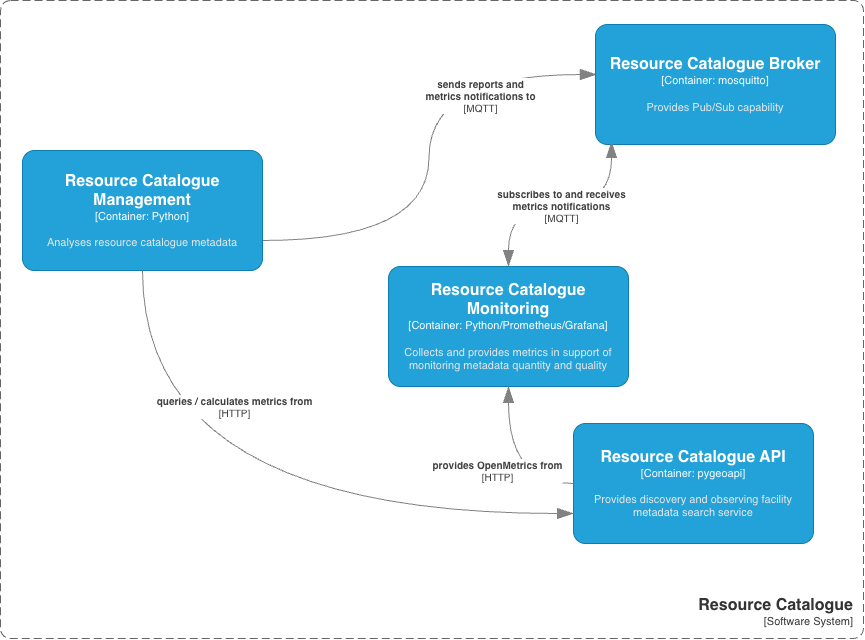

The diagram above was exported from draw.io. Its source (the exported page's mxGraphModel, read from the mxfile embedded in the PNG):
<mxGraphModel dx="1006" dy="692" grid="0" gridSize="10" guides="1" tooltips="1" connect="1" arrows="1" fold="1" page="1" pageScale="1" pageWidth="1169" pageHeight="827" math="0" shadow="0">
  <root>
    <mxCell id="C-a4guP6hnbmqBrlELim-0" />
    <mxCell id="C-a4guP6hnbmqBrlELim-1" parent="C-a4guP6hnbmqBrlELim-0" />
    <object placeholders="1" c4Type="Relationship" c4Technology="MQTT" c4Description="sends reports and&#10;metrics notifications to" label="&lt;div style=&quot;text-align: left&quot;&gt;&lt;div style=&quot;text-align: center&quot;&gt;&lt;b&gt;%c4Description%&lt;/b&gt;&lt;/div&gt;&lt;div style=&quot;text-align: center&quot;&gt;[%c4Technology%]&lt;/div&gt;&lt;/div&gt;" id="u7GpGF6PlNkVTatV2Rqd-1">
      <mxCell edge="1" parent="C-a4guP6hnbmqBrlELim-1" source="jN8Q3DkR9RhGoOf_a5Cy-8" style="endArrow=blockThin;html=1;fontSize=10;fontColor=#404040;strokeWidth=1;endFill=1;strokeColor=#828282;elbow=vertical;metaEdit=1;endSize=14;startSize=14;jumpStyle=arc;jumpSize=16;rounded=0;edgeStyle=orthogonalEdgeStyle;exitX=1;exitY=0.75;exitDx=0;exitDy=0;exitPerimeter=0;entryX=0.004;entryY=0.417;entryDx=0;entryDy=0;entryPerimeter=0;curved=1;" target="jN8Q3DkR9RhGoOf_a5Cy-9">
        <mxGeometry relative="1" width="240" x="0.5354" y="-21" as="geometry">
          <mxPoint as="offset" />
          <mxPoint x="478" y="385" as="sourcePoint" />
          <mxPoint x="718" y="385" as="targetPoint" />
        </mxGeometry>
      </mxCell>
    </object>
    <object placeholders="1" c4Name="Resource Catalogue API" c4Type="Container" c4Technology="pygeoapi" c4Description="Provides discovery and observing facility metadata search service" label="&lt;font style=&quot;font-size: 16px&quot;&gt;&lt;b&gt;%c4Name%&lt;/b&gt;&lt;/font&gt;&lt;div&gt;[%c4Type%: %c4Technology%]&lt;/div&gt;&lt;br&gt;&lt;div&gt;&lt;font style=&quot;font-size: 11px&quot;&gt;&lt;font color=&quot;#E6E6E6&quot;&gt;%c4Description%&lt;/font&gt;&lt;/div&gt;" id="jN8Q3DkR9RhGoOf_a5Cy-0">
      <mxCell parent="C-a4guP6hnbmqBrlELim-1" style="rounded=1;whiteSpace=wrap;html=1;fontSize=11;labelBackgroundColor=none;fillColor=#23A2D9;fontColor=#ffffff;align=center;arcSize=10;strokeColor=#0E7DAD;metaEdit=1;resizable=0;points=[[0.25,0,0],[0.5,0,0],[0.75,0,0],[1,0.25,0],[1,0.5,0],[1,0.75,0],[0.75,1,0],[0.5,1,0],[0.25,1,0],[0,0.75,0],[0,0.5,0],[0,0.25,0]];" vertex="1">
        <mxGeometry height="120" width="240" x="585" y="596" as="geometry" />
      </mxCell>
    </object>
    <object placeholders="1" c4Name="Resource Catalogue" c4Type="SystemScopeBoundary" c4Application="Software System" label="&lt;font style=&quot;font-size: 16px&quot;&gt;&lt;b&gt;&lt;div style=&quot;&quot;&gt;%c4Name%&lt;/div&gt;&lt;/b&gt;&lt;/font&gt;&lt;div style=&quot;&quot;&gt;[%c4Application%]&lt;/div&gt;" id="jN8Q3DkR9RhGoOf_a5Cy-4">
      <mxCell parent="C-a4guP6hnbmqBrlELim-1" style="rounded=1;fontSize=11;whiteSpace=wrap;html=1;dashed=1;arcSize=20;fillColor=none;strokeColor=#666666;fontColor=#333333;labelBackgroundColor=none;align=right;verticalAlign=bottom;labelBorderColor=none;spacingTop=0;spacing=10;dashPattern=8 4;metaEdit=1;rotatable=0;perimeter=rectanglePerimeter;noLabel=0;labelPadding=0;allowArrows=0;connectable=0;expand=0;recursiveResize=0;editable=1;pointerEvents=0;absoluteArcSize=1;points=[[0.25,0,0],[0.5,0,0],[0.75,0,0],[1,0.25,0],[1,0.5,0],[1,0.75,0],[0.75,1,0],[0.5,1,0],[0.25,1,0],[0,0.75,0],[0,0.5,0],[0,0.25,0]];" vertex="1">
        <mxGeometry height="638" width="863" x="12" y="173" as="geometry" />
      </mxCell>
    </object>
    <object placeholders="1" c4Name="Resource Catalogue Management" c4Type="Container" c4Technology="Python" c4Description="Analyses resource catalogue metadata" label="&lt;font style=&quot;font-size: 16px&quot;&gt;&lt;b&gt;%c4Name%&lt;/b&gt;&lt;/font&gt;&lt;div&gt;[%c4Type%: %c4Technology%]&lt;/div&gt;&lt;br&gt;&lt;div&gt;&lt;font style=&quot;font-size: 11px&quot;&gt;&lt;font color=&quot;#E6E6E6&quot;&gt;%c4Description%&lt;/font&gt;&lt;/div&gt;" id="jN8Q3DkR9RhGoOf_a5Cy-8">
      <mxCell parent="C-a4guP6hnbmqBrlELim-1" style="rounded=1;whiteSpace=wrap;html=1;fontSize=11;labelBackgroundColor=none;fillColor=#23A2D9;fontColor=#ffffff;align=center;arcSize=10;strokeColor=#0E7DAD;metaEdit=1;resizable=0;points=[[0.25,0,0],[0.5,0,0],[0.75,0,0],[1,0.25,0],[1,0.5,0],[1,0.75,0],[0.75,1,0],[0.5,1,0],[0.25,1,0],[0,0.75,0],[0,0.5,0],[0,0.25,0]];" vertex="1">
        <mxGeometry height="120" width="240" x="34" y="323" as="geometry" />
      </mxCell>
    </object>
    <object placeholders="1" c4Name="Resource Catalogue Broker" c4Type="Container" c4Technology="mosquitto" c4Description="Provides Pub/Sub capability" label="&lt;font style=&quot;font-size: 16px&quot;&gt;&lt;b&gt;%c4Name%&lt;/b&gt;&lt;/font&gt;&lt;div&gt;[%c4Type%: %c4Technology%]&lt;/div&gt;&lt;br&gt;&lt;div&gt;&lt;font style=&quot;font-size: 11px&quot;&gt;&lt;font color=&quot;#E6E6E6&quot;&gt;%c4Description%&lt;/font&gt;&lt;/div&gt;" id="jN8Q3DkR9RhGoOf_a5Cy-9">
      <mxCell parent="C-a4guP6hnbmqBrlELim-1" style="rounded=1;whiteSpace=wrap;html=1;fontSize=11;labelBackgroundColor=none;fillColor=#23A2D9;fontColor=#ffffff;align=center;arcSize=10;strokeColor=#0E7DAD;metaEdit=1;resizable=0;points=[[0.25,0,0],[0.5,0,0],[0.75,0,0],[1,0.25,0],[1,0.5,0],[1,0.75,0],[0.75,1,0],[0.5,1,0],[0.25,1,0],[0,0.75,0],[0,0.5,0],[0,0.25,0]];" vertex="1">
        <mxGeometry height="120" width="240" x="607" y="197" as="geometry" />
      </mxCell>
    </object>
    <object placeholders="1" c4Name="Resource Catalogue Monitoring" c4Type="Container" c4Technology="Python/Prometheus/Grafana" c4Description="Collects and provides metrics in support of monitoring metadata quantity and quality" label="&lt;font style=&quot;font-size: 16px&quot;&gt;&lt;b&gt;%c4Name%&lt;/b&gt;&lt;/font&gt;&lt;div&gt;[%c4Type%: %c4Technology%]&lt;/div&gt;&lt;br&gt;&lt;div&gt;&lt;font style=&quot;font-size: 11px&quot;&gt;&lt;font color=&quot;#E6E6E6&quot;&gt;%c4Description%&lt;/font&gt;&lt;/div&gt;" id="jN8Q3DkR9RhGoOf_a5Cy-10">
      <mxCell parent="C-a4guP6hnbmqBrlELim-1" style="rounded=1;whiteSpace=wrap;html=1;fontSize=11;labelBackgroundColor=none;fillColor=#23A2D9;fontColor=#ffffff;align=center;arcSize=10;strokeColor=#0E7DAD;metaEdit=1;resizable=0;points=[[0.25,0,0],[0.5,0,0],[0.75,0,0],[1,0.25,0],[1,0.5,0],[1,0.75,0],[0.75,1,0],[0.5,1,0],[0.25,1,0],[0,0.75,0],[0,0.5,0],[0,0.25,0]];" vertex="1">
        <mxGeometry height="120" width="240" x="400" y="439" as="geometry" />
      </mxCell>
    </object>
    <object placeholders="1" c4Type="Relationship" c4Technology="HTTP" c4Description="provides OpenMetrics from" label="&lt;div style=&quot;text-align: left&quot;&gt;&lt;div style=&quot;text-align: center&quot;&gt;&lt;b&gt;%c4Description%&lt;/b&gt;&lt;/div&gt;&lt;div style=&quot;text-align: center&quot;&gt;[%c4Technology%]&lt;/div&gt;&lt;/div&gt;" id="jN8Q3DkR9RhGoOf_a5Cy-11">
      <mxCell edge="1" parent="C-a4guP6hnbmqBrlELim-1" source="jN8Q3DkR9RhGoOf_a5Cy-0" style="endArrow=blockThin;html=1;fontSize=10;fontColor=#404040;strokeWidth=1;endFill=1;strokeColor=#828282;elbow=vertical;metaEdit=1;endSize=14;startSize=14;jumpStyle=arc;jumpSize=16;rounded=0;edgeStyle=orthogonalEdgeStyle;exitX=0;exitY=0.5;exitDx=0;exitDy=0;exitPerimeter=0;entryX=0.5;entryY=1;entryDx=0;entryDy=0;entryPerimeter=0;curved=1;" target="jN8Q3DkR9RhGoOf_a5Cy-10">
        <mxGeometry relative="1" width="240" x="-0.037" y="11" as="geometry">
          <mxPoint as="offset" />
          <mxPoint x="463" y="413" as="sourcePoint" />
          <mxPoint x="703" y="413" as="targetPoint" />
        </mxGeometry>
      </mxCell>
    </object>
    <object placeholders="1" c4Type="Relationship" c4Technology="MQTT" c4Description="subscribes to and receives&#10;metrics notifications" label="&lt;div style=&quot;text-align: left&quot;&gt;&lt;div style=&quot;text-align: center&quot;&gt;&lt;b&gt;%c4Description%&lt;/b&gt;&lt;/div&gt;&lt;div style=&quot;text-align: center&quot;&gt;[%c4Technology%]&lt;/div&gt;&lt;/div&gt;" id="jN8Q3DkR9RhGoOf_a5Cy-13">
      <mxCell edge="1" parent="C-a4guP6hnbmqBrlELim-1" source="jN8Q3DkR9RhGoOf_a5Cy-10" style="endArrow=blockThin;html=1;fontSize=10;fontColor=#404040;strokeWidth=1;endFill=1;strokeColor=#828282;elbow=vertical;metaEdit=1;endSize=14;startSize=14;jumpStyle=arc;jumpSize=16;rounded=0;edgeStyle=orthogonalEdgeStyle;entryX=0.067;entryY=0.975;entryDx=0;entryDy=0;entryPerimeter=0;exitX=0.5;exitY=0;exitDx=0;exitDy=0;exitPerimeter=0;curved=1;startArrow=blockThin;startFill=1;" target="jN8Q3DkR9RhGoOf_a5Cy-9">
        <mxGeometry relative="1" width="240" as="geometry">
          <mxPoint x="463" y="413" as="sourcePoint" />
          <mxPoint x="703" y="413" as="targetPoint" />
        </mxGeometry>
      </mxCell>
    </object>
    <object placeholders="1" c4Type="Relationship" c4Technology="HTTP" c4Description="queries / calculates metrics from" label="&lt;div style=&quot;text-align: left&quot;&gt;&lt;div style=&quot;text-align: center&quot;&gt;&lt;b&gt;%c4Description%&lt;/b&gt;&lt;/div&gt;&lt;div style=&quot;text-align: center&quot;&gt;[%c4Technology%]&lt;/div&gt;&lt;/div&gt;" id="aFjqMvCabNIKGzpInFeM-2">
      <mxCell edge="1" parent="C-a4guP6hnbmqBrlELim-1" source="jN8Q3DkR9RhGoOf_a5Cy-8" style="endArrow=blockThin;html=1;fontSize=10;fontColor=#404040;strokeWidth=1;endFill=1;strokeColor=#828282;elbow=vertical;metaEdit=1;endSize=14;startSize=14;jumpStyle=arc;jumpSize=16;rounded=0;edgeStyle=orthogonalEdgeStyle;exitX=0.5;exitY=1;exitDx=0;exitDy=0;exitPerimeter=0;entryX=0;entryY=0.75;entryDx=0;entryDy=0;entryPerimeter=0;curved=1;" target="jN8Q3DkR9RhGoOf_a5Cy-0">
        <mxGeometry relative="1" width="240" x="-0.5935" y="92" as="geometry">
          <mxPoint y="-1" as="offset" />
          <mxPoint x="277" y="544" as="sourcePoint" />
          <mxPoint x="303.0799999999999" y="532.04" as="targetPoint" />
        </mxGeometry>
      </mxCell>
    </object>
  </root>
</mxGraphModel>